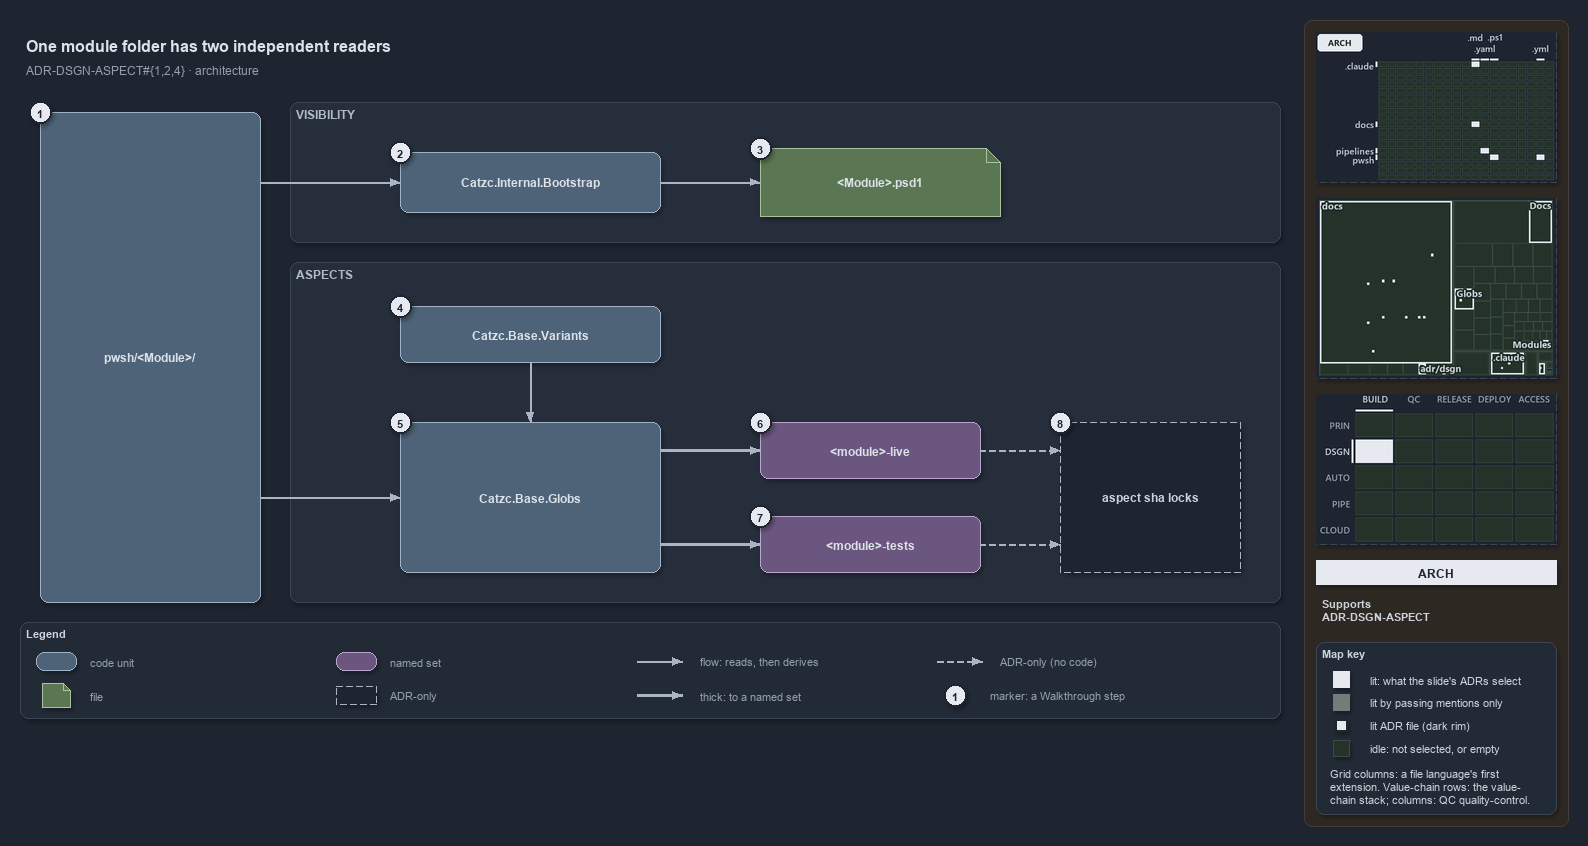

The diagram above was exported from draw.io. Its source (the exported page's mxGraphModel, read from the mxfile embedded in the PNG):
<mxGraphModel dx="1024" dy="768" grid="0" gridSize="10" guides="1" tooltips="1" connect="1" arrows="1" fold="1" page="1" pageScale="1" pageWidth="1572" pageHeight="722" background="#1E2430" math="0" shadow="1">
  <root>
    <mxCell id="0" />
    <mxCell id="1" parent="0" />
    <mxCell id="sidebar-bg" value="" style="rounded=1;arcSize=2;html=1;fillColor=#2E2823;strokeColor=#453C33;shadow=0;" vertex="1" parent="1">
      <mxGeometry x="1304" y="4" width="264" height="806" as="geometry" />
    </mxCell>
    <mxCell id="title" value="One module folder has two independent readers" style="text;html=1;align=left;verticalAlign=middle;fontSize=16;fontStyle=1;fontColor=#DDE2E9;" vertex="1" parent="1">
      <mxGeometry x="20" y="14" width="1260" height="30" as="geometry" />
    </mxCell>
    <mxCell id="subtitle" value="ADR-DSGN-ASPECT#{1,2,4} &amp;#183; architecture" style="text;html=1;align=left;verticalAlign=middle;fontSize=12;fontColor=#949FAE;" vertex="1" parent="1">
      <mxGeometry x="20" y="44" width="1240" height="20" as="geometry" />
    </mxCell>
    <mxCell id="band-visibility" value="VISIBILITY" style="rounded=1;html=1;arcSize=3;fillColor=#262E3B;strokeColor=#3A4555;verticalAlign=top;align=left;spacingLeft=8;fontStyle=1;fontSize=12;fontColor=#B0BAC7;" vertex="1" parent="1">
      <mxGeometry x="290" y="86" width="990" height="140" as="geometry" />
    </mxCell>
    <mxCell id="band-aspects" value="ASPECTS" style="rounded=1;html=1;arcSize=3;fillColor=#262E3B;strokeColor=#3A4555;verticalAlign=top;align=left;spacingLeft=8;fontStyle=1;fontSize=12;fontColor=#B0BAC7;" vertex="1" parent="1">
      <mxGeometry x="290" y="246" width="990" height="340" as="geometry" />
    </mxCell>
    <mxCell id="folder" value="&lt;b&gt;pwsh/&amp;lt;Module&amp;gt;/&lt;/b&gt;" style="rounded=1;whiteSpace=wrap;html=1;arcSize=20;fillColor=#4E6378;strokeColor=#9FB3C8;fontColor=#DDE2E9;fontSize=12;" vertex="1" parent="1">
      <mxGeometry x="40" y="96" width="220" height="490" as="geometry" />
    </mxCell>
    <mxCell id="bootstrap" value="&lt;b&gt;Catzc.Internal.Bootstrap&lt;/b&gt;" style="rounded=1;whiteSpace=wrap;html=1;arcSize=20;fillColor=#4E6378;strokeColor=#9FB3C8;fontColor=#DDE2E9;fontSize=12;" vertex="1" parent="1">
      <mxGeometry x="400" y="136" width="260" height="60" as="geometry" />
    </mxCell>
    <mxCell id="psd1" value="&lt;b&gt;&amp;lt;Module&amp;gt;.psd1&lt;/b&gt;" style="shape=note;size=14;whiteSpace=wrap;html=1;fillColor=#5B7653;strokeColor=#A9C29F;fontColor=#DDE2E9;fontSize=12;" vertex="1" parent="1">
      <mxGeometry x="760" y="132" width="240" height="68" as="geometry" />
    </mxCell>
    <mxCell id="variants" value="&lt;b&gt;Catzc.Base.Variants&lt;/b&gt;" style="rounded=1;whiteSpace=wrap;html=1;arcSize=20;fillColor=#4E6378;strokeColor=#9FB3C8;fontColor=#DDE2E9;fontSize=12;" vertex="1" parent="1">
      <mxGeometry x="400" y="290" width="260" height="56" as="geometry" />
    </mxCell>
    <mxCell id="globs" value="&lt;b&gt;Catzc.Base.Globs&lt;/b&gt;" style="rounded=1;whiteSpace=wrap;html=1;arcSize=20;fillColor=#4E6378;strokeColor=#9FB3C8;fontColor=#DDE2E9;fontSize=12;" vertex="1" parent="1">
      <mxGeometry x="400" y="406" width="260" height="150" as="geometry" />
    </mxCell>
    <mxCell id="live" value="&lt;b&gt;&amp;lt;module&amp;gt;-live&lt;/b&gt;" style="rounded=1;whiteSpace=wrap;html=1;arcSize=20;fillColor=#6A567E;strokeColor=#B9A6CC;fontColor=#DDE2E9;fontSize=12;" vertex="1" parent="1">
      <mxGeometry x="760" y="406" width="220" height="56" as="geometry" />
    </mxCell>
    <mxCell id="tests" value="&lt;b&gt;&amp;lt;module&amp;gt;-tests&lt;/b&gt;" style="rounded=1;whiteSpace=wrap;html=1;arcSize=20;fillColor=#6A567E;strokeColor=#B9A6CC;fontColor=#DDE2E9;fontSize=12;" vertex="1" parent="1">
      <mxGeometry x="760" y="500" width="220" height="56" as="geometry" />
    </mxCell>
    <mxCell id="locks" value="&lt;b&gt;aspect sha locks&lt;/b&gt;" style="rounded=1;whiteSpace=wrap;html=1;arcSize=20;fillColor=#1E2430;strokeColor=#AAB4C3;dashed=1;fontSize=12;" vertex="1" parent="1">
      <mxGeometry x="1060" y="406" width="180" height="150" as="geometry" />
    </mxCell>
    <mxCell id="port-folder-r1" value="" style="text;html=1;strokeColor=none;fillColor=none;" vertex="1" parent="1">
      <mxGeometry x="260" y="166" width="1" height="1" as="geometry" />
    </mxCell>
    <mxCell id="edge-folder-bootstrap" value="" style="edgeStyle=orthogonalEdgeStyle;rounded=1;html=1;endArrow=block;strokeColor=#AAB4C3;fontColor=#CDD3DC;shadow=0;" edge="1" parent="1" source="port-folder-r1" target="bootstrap">
      <mxGeometry relative="1" as="geometry" />
    </mxCell>
    <mxCell id="edge-bootstrap-psd1" value="" style="edgeStyle=orthogonalEdgeStyle;rounded=1;html=1;endArrow=block;strokeColor=#AAB4C3;fontColor=#CDD3DC;shadow=0;" edge="1" parent="1" source="bootstrap" target="psd1">
      <mxGeometry relative="1" as="geometry" />
    </mxCell>
    <mxCell id="port-folder-r2" value="" style="text;html=1;strokeColor=none;fillColor=none;" vertex="1" parent="1">
      <mxGeometry x="260" y="481" width="1" height="1" as="geometry" />
    </mxCell>
    <mxCell id="edge-folder-globs" value="" style="edgeStyle=orthogonalEdgeStyle;rounded=1;html=1;endArrow=block;strokeColor=#AAB4C3;fontColor=#CDD3DC;shadow=0;" edge="1" parent="1" source="port-folder-r2" target="globs">
      <mxGeometry relative="1" as="geometry" />
    </mxCell>
    <mxCell id="edge-variants-globs" value="" style="edgeStyle=orthogonalEdgeStyle;rounded=1;html=1;endArrow=block;strokeColor=#AAB4C3;fontColor=#CDD3DC;shadow=0;" edge="1" parent="1" source="variants" target="globs">
      <mxGeometry relative="1" as="geometry" />
    </mxCell>
    <mxCell id="port-globs-r1" value="" style="text;html=1;strokeColor=none;fillColor=none;" vertex="1" parent="1">
      <mxGeometry x="660" y="434" width="1" height="1" as="geometry" />
    </mxCell>
    <mxCell id="edge-globs-live" value="" style="edgeStyle=orthogonalEdgeStyle;rounded=1;html=1;endArrow=block;strokeColor=#AAB4C3;strokeWidth=2.5;fontColor=#CDD3DC;shadow=0;" edge="1" parent="1" source="port-globs-r1" target="live">
      <mxGeometry relative="1" as="geometry" />
    </mxCell>
    <mxCell id="port-globs-r2" value="" style="text;html=1;strokeColor=none;fillColor=none;" vertex="1" parent="1">
      <mxGeometry x="660" y="528" width="1" height="1" as="geometry" />
    </mxCell>
    <mxCell id="edge-globs-tests" value="" style="edgeStyle=orthogonalEdgeStyle;rounded=1;html=1;endArrow=block;strokeColor=#AAB4C3;strokeWidth=2.5;fontColor=#CDD3DC;shadow=0;" edge="1" parent="1" source="port-globs-r2" target="tests">
      <mxGeometry relative="1" as="geometry" />
    </mxCell>
    <mxCell id="port-locks-l1" value="" style="text;html=1;strokeColor=none;fillColor=none;" vertex="1" parent="1">
      <mxGeometry x="1060" y="434" width="1" height="1" as="geometry" />
    </mxCell>
    <mxCell id="edge-live-locks" value="" style="edgeStyle=orthogonalEdgeStyle;rounded=1;html=1;endArrow=block;strokeColor=#AAB4C3;dashed=1;fontColor=#CDD3DC;shadow=0;" edge="1" parent="1" source="live" target="port-locks-l1">
      <mxGeometry relative="1" as="geometry" />
    </mxCell>
    <mxCell id="port-locks-l2" value="" style="text;html=1;strokeColor=none;fillColor=none;" vertex="1" parent="1">
      <mxGeometry x="1060" y="528" width="1" height="1" as="geometry" />
    </mxCell>
    <mxCell id="edge-tests-locks" value="" style="edgeStyle=orthogonalEdgeStyle;rounded=1;html=1;endArrow=block;strokeColor=#AAB4C3;dashed=1;fontColor=#CDD3DC;shadow=0;" edge="1" parent="1" source="tests" target="port-locks-l2">
      <mxGeometry relative="1" as="geometry" />
    </mxCell>
    <mxCell id="mark-1" value="1" style="ellipse;html=1;fillColor=#E6EAF0;strokeColor=#1E2430;strokeWidth=2;fontColor=#1E2430;fontStyle=1;fontSize=11;" vertex="1" parent="1">
      <mxGeometry x="29" y="85" width="22" height="22" as="geometry" />
    </mxCell>
    <mxCell id="mark-2" value="2" style="ellipse;html=1;fillColor=#E6EAF0;strokeColor=#1E2430;strokeWidth=2;fontColor=#1E2430;fontStyle=1;fontSize=11;" vertex="1" parent="1">
      <mxGeometry x="389" y="125" width="22" height="22" as="geometry" />
    </mxCell>
    <mxCell id="mark-3" value="3" style="ellipse;html=1;fillColor=#E6EAF0;strokeColor=#1E2430;strokeWidth=2;fontColor=#1E2430;fontStyle=1;fontSize=11;" vertex="1" parent="1">
      <mxGeometry x="749" y="121" width="22" height="22" as="geometry" />
    </mxCell>
    <mxCell id="mark-4" value="4" style="ellipse;html=1;fillColor=#E6EAF0;strokeColor=#1E2430;strokeWidth=2;fontColor=#1E2430;fontStyle=1;fontSize=11;" vertex="1" parent="1">
      <mxGeometry x="389" y="279" width="22" height="22" as="geometry" />
    </mxCell>
    <mxCell id="mark-5" value="5" style="ellipse;html=1;fillColor=#E6EAF0;strokeColor=#1E2430;strokeWidth=2;fontColor=#1E2430;fontStyle=1;fontSize=11;" vertex="1" parent="1">
      <mxGeometry x="389" y="395" width="22" height="22" as="geometry" />
    </mxCell>
    <mxCell id="mark-6" value="6" style="ellipse;html=1;fillColor=#E6EAF0;strokeColor=#1E2430;strokeWidth=2;fontColor=#1E2430;fontStyle=1;fontSize=11;" vertex="1" parent="1">
      <mxGeometry x="749" y="395" width="22" height="22" as="geometry" />
    </mxCell>
    <mxCell id="mark-7" value="7" style="ellipse;html=1;fillColor=#E6EAF0;strokeColor=#1E2430;strokeWidth=2;fontColor=#1E2430;fontStyle=1;fontSize=11;" vertex="1" parent="1">
      <mxGeometry x="749" y="489" width="22" height="22" as="geometry" />
    </mxCell>
    <mxCell id="mark-8" value="8" style="ellipse;html=1;fillColor=#E6EAF0;strokeColor=#1E2430;strokeWidth=2;fontColor=#1E2430;fontStyle=1;fontSize=11;" vertex="1" parent="1">
      <mxGeometry x="1049" y="395" width="22" height="22" as="geometry" />
    </mxCell>
    <mxCell id="legend" value="&lt;b&gt;Legend&lt;/b&gt;" style="rounded=1;whiteSpace=wrap;html=1;arcSize=6;fillColor=#222A36;strokeColor=#3A4555;align=left;verticalAlign=top;spacing=8;fontSize=11;fontColor=#CDD3DC;" vertex="1" parent="1">
      <mxGeometry x="20" y="606" width="1260" height="96" as="geometry" />
    </mxCell>
    <mxCell id="legend-code" value="" style="rounded=1;whiteSpace=wrap;html=1;arcSize=20;fillColor=#4E6378;strokeColor=#9FB3C8;fontColor=#DDE2E9;fontSize=12;" vertex="1" parent="1">
      <mxGeometry x="36" y="636" width="40" height="18" as="geometry" />
    </mxCell>
    <mxCell id="legend-code-text" value="code unit" style="text;html=1;align=left;verticalAlign=middle;fontSize=11;fontColor=#949FAE;" vertex="1" parent="1">
      <mxGeometry x="84" y="635" width="240" height="20" as="geometry" />
    </mxCell>
    <mxCell id="legend-file" value="" style="shape=note;size=7;whiteSpace=wrap;html=1;fillColor=#5B7653;strokeColor=#A9C29F;fontColor=#DDE2E9;fontSize=12;" vertex="1" parent="1">
      <mxGeometry x="42" y="667" width="28" height="24" as="geometry" />
    </mxCell>
    <mxCell id="legend-file-text" value="file" style="text;html=1;align=left;verticalAlign=middle;fontSize=11;fontColor=#949FAE;" vertex="1" parent="1">
      <mxGeometry x="84" y="669" width="240" height="20" as="geometry" />
    </mxCell>
    <mxCell id="legend-set" value="" style="rounded=1;whiteSpace=wrap;html=1;arcSize=20;fillColor=#6A567E;strokeColor=#B9A6CC;fontColor=#DDE2E9;fontSize=12;" vertex="1" parent="1">
      <mxGeometry x="336" y="636" width="40" height="18" as="geometry" />
    </mxCell>
    <mxCell id="legend-set-text" value="named set" style="text;html=1;align=left;verticalAlign=middle;fontSize=11;fontColor=#949FAE;" vertex="1" parent="1">
      <mxGeometry x="384" y="635" width="240" height="20" as="geometry" />
    </mxCell>
    <mxCell id="legend-adronly" value="" style="rounded=1;whiteSpace=wrap;html=1;arcSize=20;fillColor=#1E2430;strokeColor=#AAB4C3;dashed=1;fontSize=12;" vertex="1" parent="1">
      <mxGeometry x="336" y="670" width="40" height="18" as="geometry" />
    </mxCell>
    <mxCell id="legend-adronly-text" value="ADR-only" style="text;html=1;align=left;verticalAlign=middle;fontSize=11;fontColor=#949FAE;" vertex="1" parent="1">
      <mxGeometry x="384" y="669" width="240" height="20" as="geometry" />
    </mxCell>
    <mxCell id="legend-flow-a" value="" style="text;html=1;strokeColor=none;fillColor=none;" vertex="1" parent="1">
      <mxGeometry x="636" y="645" width="1" height="1" as="geometry" />
    </mxCell>
    <mxCell id="legend-flow-b" value="" style="text;html=1;strokeColor=none;fillColor=none;" vertex="1" parent="1">
      <mxGeometry x="682" y="645" width="1" height="1" as="geometry" />
    </mxCell>
    <mxCell id="legend-flow" value="" style="edgeStyle=orthogonalEdgeStyle;rounded=1;html=1;endArrow=block;strokeColor=#AAB4C3;fontColor=#CDD3DC;shadow=0;" edge="1" parent="1" source="legend-flow-a" target="legend-flow-b">
      <mxGeometry relative="1" as="geometry" />
    </mxCell>
    <mxCell id="legend-flow-text" value="flow: reads, then derives" style="text;html=1;align=left;verticalAlign=middle;fontSize=11;fontColor=#949FAE;" vertex="1" parent="1">
      <mxGeometry x="694" y="635" width="240" height="20" as="geometry" />
    </mxCell>
    <mxCell id="legend-thick-a" value="" style="text;html=1;strokeColor=none;fillColor=none;" vertex="1" parent="1">
      <mxGeometry x="636" y="679" width="1" height="1" as="geometry" />
    </mxCell>
    <mxCell id="legend-thick-b" value="" style="text;html=1;strokeColor=none;fillColor=none;" vertex="1" parent="1">
      <mxGeometry x="682" y="679" width="1" height="1" as="geometry" />
    </mxCell>
    <mxCell id="legend-thick" value="" style="edgeStyle=orthogonalEdgeStyle;rounded=1;html=1;endArrow=block;strokeColor=#AAB4C3;strokeWidth=2.5;fontColor=#CDD3DC;shadow=0;" edge="1" parent="1" source="legend-thick-a" target="legend-thick-b">
      <mxGeometry relative="1" as="geometry" />
    </mxCell>
    <mxCell id="legend-thick-text" value="thick: to a named set" style="text;html=1;align=left;verticalAlign=middle;fontSize=11;fontColor=#949FAE;" vertex="1" parent="1">
      <mxGeometry x="694" y="669" width="240" height="20" as="geometry" />
    </mxCell>
    <mxCell id="legend-adr-a" value="" style="text;html=1;strokeColor=none;fillColor=none;" vertex="1" parent="1">
      <mxGeometry x="936" y="645" width="1" height="1" as="geometry" />
    </mxCell>
    <mxCell id="legend-adr-b" value="" style="text;html=1;strokeColor=none;fillColor=none;" vertex="1" parent="1">
      <mxGeometry x="982" y="645" width="1" height="1" as="geometry" />
    </mxCell>
    <mxCell id="legend-adr" value="" style="edgeStyle=orthogonalEdgeStyle;rounded=1;html=1;endArrow=block;strokeColor=#AAB4C3;dashed=1;fontColor=#CDD3DC;shadow=0;" edge="1" parent="1" source="legend-adr-a" target="legend-adr-b">
      <mxGeometry relative="1" as="geometry" />
    </mxCell>
    <mxCell id="legend-adr-text" value="ADR-only (no code)" style="text;html=1;align=left;verticalAlign=middle;fontSize=11;fontColor=#949FAE;" vertex="1" parent="1">
      <mxGeometry x="994" y="635" width="240" height="20" as="geometry" />
    </mxCell>
    <mxCell id="legend-mark" value="1" style="ellipse;html=1;fillColor=#E6EAF0;strokeColor=#1E2430;strokeWidth=2;fontColor=#1E2430;fontStyle=1;fontSize=11;" vertex="1" parent="1">
      <mxGeometry x="944" y="668" width="22" height="22" as="geometry" />
    </mxCell>
    <mxCell id="legend-mark-text" value="marker: a Walkthrough step" style="text;html=1;align=left;verticalAlign=middle;fontSize=11;fontColor=#949FAE;" vertex="1" parent="1">
      <mxGeometry x="984" y="669" width="220" height="20" as="geometry" />
    </mxCell>
    <mxCell id="minimap-grid" value="" style="shape=image;html=1;imageAspect=0;aspect=fixed;verticalLabelPosition=bottom;strokeColor=#3A4555;dashed=1;fillColor=#222A36;image=data:image/png,(base64 omitted: 10700 chars);" vertex="1" parent="1">
      <mxGeometry x="1316" y="16" width="240" height="150" as="geometry" />
    </mxCell>
    <mxCell id="minimap-tree" value="" style="shape=image;html=1;imageAspect=0;aspect=fixed;verticalLabelPosition=bottom;strokeColor=#3A4555;dashed=1;fillColor=#222A36;image=data:image/png,(base64 omitted: 15640 chars);" vertex="1" parent="1">
      <mxGeometry x="1316" y="182" width="240" height="180" as="geometry" />
    </mxCell>
    <mxCell id="minimap-chain" value="" style="shape=image;html=1;imageAspect=0;aspect=fixed;verticalLabelPosition=bottom;strokeColor=#3A4555;dashed=1;fillColor=#222A36;image=data:image/png,(base64 omitted: 12436 chars);" vertex="1" parent="1">
      <mxGeometry x="1316" y="378" width="240" height="150" as="geometry" />
    </mxCell>
    <mxCell id="lens-badge" value="ARCH" style="rounded=0;whiteSpace=wrap;html=1;align=center;verticalAlign=middle;fontSize=12;fontStyle=1;fontColor=#1E2430;fillColor=#E6EAF0;strokeColor=none;" vertex="1" parent="1">
      <mxGeometry x="1316" y="544" width="240" height="24" as="geometry" />
    </mxCell>
    <mxCell id="supports" value="&lt;b&gt;Supports&lt;/b&gt;&lt;br&gt;ADR-DSGN-ASPECT" style="text;html=1;whiteSpace=wrap;align=left;verticalAlign=top;fontSize=11;fontColor=#CDD3DC;" vertex="1" parent="1">
      <mxGeometry x="1316" y="576" width="240" height="38" as="geometry" />
    </mxCell>
    <mxCell id="mapkey" value="&lt;b&gt;Map key&lt;/b&gt;" style="rounded=1;arcSize=6;whiteSpace=wrap;html=1;align=left;verticalAlign=top;fontSize=11;fontColor=#CDD3DC;fillColor=#222A36;strokeColor=#3A4555;spacingLeft=8;spacingTop=2;" vertex="1" parent="1">
      <mxGeometry x="1316" y="626" width="240" height="172" as="geometry" />
    </mxCell>
    <mxCell id="mapkey-lit" value="" style="rounded=0;html=1;fillColor=#E6EAF0;strokeColor=#E6EAF0;" vertex="1" parent="1">
      <mxGeometry x="1333.0" y="655.0" width="16" height="16" as="geometry" />
    </mxCell>
    <mxCell id="mapkey-lit-text" value="lit: what the slide's ADRs select" style="text;html=1;align=left;verticalAlign=middle;fontSize=11;fontColor=#CDD3DC;" vertex="1" parent="1">
      <mxGeometry x="1364" y="653" width="184" height="20" as="geometry" />
    </mxCell>
    <mxCell id="mapkey-touched" value="" style="rounded=0;html=1;fillColor=#727C79;strokeColor=#727C79;" vertex="1" parent="1">
      <mxGeometry x="1333.0" y="678.0" width="16" height="16" as="geometry" />
    </mxCell>
    <mxCell id="mapkey-touched-text" value="lit by passing mentions only" style="text;html=1;align=left;verticalAlign=middle;fontSize=11;fontColor=#CDD3DC;" vertex="1" parent="1">
      <mxGeometry x="1364" y="676" width="184" height="20" as="geometry" />
    </mxCell>
    <mxCell id="mapkey-adr" value="" style="rounded=0;html=1;fillColor=#E6EAF0;strokeColor=#1C2A24;strokeWidth=2;" vertex="1" parent="1">
      <mxGeometry x="1335.0" y="703.0" width="12" height="12" as="geometry" />
    </mxCell>
    <mxCell id="mapkey-adr-text" value="lit ADR file (dark rim)" style="text;html=1;align=left;verticalAlign=middle;fontSize=11;fontColor=#CDD3DC;" vertex="1" parent="1">
      <mxGeometry x="1364" y="699" width="184" height="20" as="geometry" />
    </mxCell>
    <mxCell id="mapkey-idle" value="" style="rounded=0;html=1;fillColor=#243229;strokeColor=#3B4D43;" vertex="1" parent="1">
      <mxGeometry x="1333.0" y="724.0" width="16" height="16" as="geometry" />
    </mxCell>
    <mxCell id="mapkey-idle-text" value="idle: not selected, or empty" style="text;html=1;align=left;verticalAlign=middle;fontSize=11;fontColor=#CDD3DC;" vertex="1" parent="1">
      <mxGeometry x="1364" y="722" width="184" height="20" as="geometry" />
    </mxCell>
    <mxCell id="mapkey-codes" value="Grid columns: a file language's first&lt;br&gt;extension. Value-chain rows: the value-&lt;br&gt;chain stack; columns: QC quality-control." style="text;html=1;align=left;verticalAlign=top;whiteSpace=wrap;fontSize=11;fontColor=#CDD3DC;" vertex="1" parent="1">
      <mxGeometry x="1324" y="746" width="224" height="46" as="geometry" />
    </mxCell>
  </root>
</mxGraphModel>